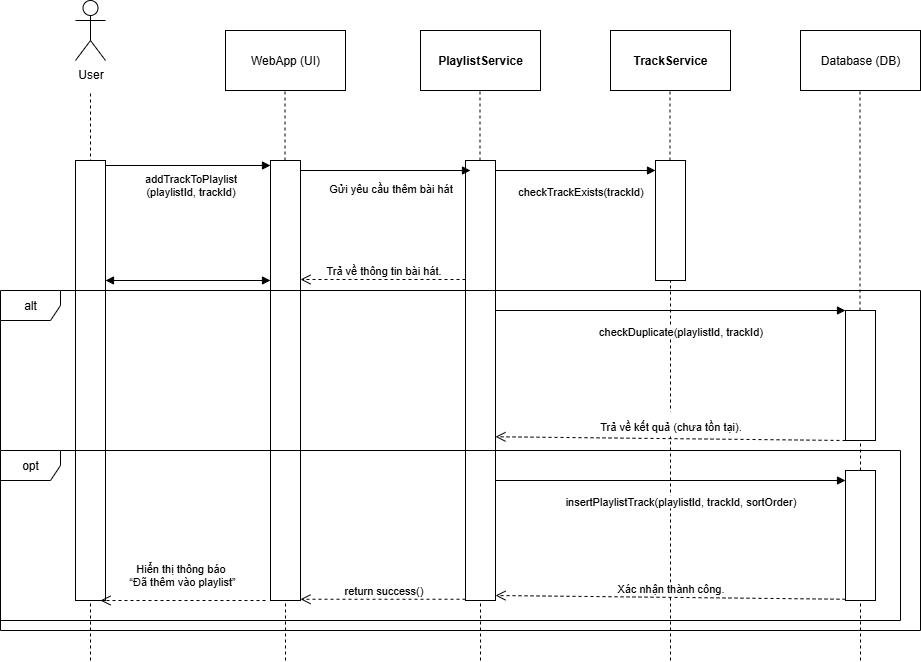

The diagram above was exported from draw.io. Its source (the exported page's mxGraphModel, read from the mxfile embedded in the PNG):
<mxGraphModel dx="1505" dy="799" grid="1" gridSize="10" guides="1" tooltips="1" connect="1" arrows="1" fold="1" page="1" pageScale="1" pageWidth="850" pageHeight="1100" math="0" shadow="0">
  <root>
    <mxCell id="0" />
    <mxCell id="1" parent="0" />
    <mxCell id="Cgrq4w3xcflX1XSOnZh--1" value="WebApp (UI)" style="rounded=0;whiteSpace=wrap;html=1;" vertex="1" parent="1">
      <mxGeometry x="345" y="170" width="120" height="60" as="geometry" />
    </mxCell>
    <mxCell id="Cgrq4w3xcflX1XSOnZh--2" value="&lt;strong data-end=&quot;1732&quot; data-start=&quot;1713&quot;&gt;PlaylistService&lt;/strong&gt;" style="rounded=0;whiteSpace=wrap;html=1;" vertex="1" parent="1">
      <mxGeometry x="540" y="170" width="120" height="60" as="geometry" />
    </mxCell>
    <mxCell id="Cgrq4w3xcflX1XSOnZh--3" value="&lt;strong data-end=&quot;1732&quot; data-start=&quot;1713&quot;&gt;TrackService&lt;/strong&gt;" style="rounded=0;whiteSpace=wrap;html=1;" vertex="1" parent="1">
      <mxGeometry x="730" y="170" width="120" height="60" as="geometry" />
    </mxCell>
    <mxCell id="Cgrq4w3xcflX1XSOnZh--4" value="Database (DB)" style="rounded=0;whiteSpace=wrap;html=1;" vertex="1" parent="1">
      <mxGeometry x="920" y="170" width="120" height="60" as="geometry" />
    </mxCell>
    <mxCell id="Cgrq4w3xcflX1XSOnZh--5" value="" style="endArrow=none;dashed=1;html=1;rounded=0;entryX=0.5;entryY=1;entryDx=0;entryDy=0;" edge="1" parent="1">
      <mxGeometry width="50" height="50" relative="1" as="geometry">
        <mxPoint x="210" y="800" as="sourcePoint" />
        <mxPoint x="210" y="230" as="targetPoint" />
      </mxGeometry>
    </mxCell>
    <mxCell id="Cgrq4w3xcflX1XSOnZh--6" value="" style="endArrow=none;dashed=1;html=1;rounded=0;entryX=0.5;entryY=1;entryDx=0;entryDy=0;" edge="1" parent="1" source="Cgrq4w3xcflX1XSOnZh--12">
      <mxGeometry width="50" height="50" relative="1" as="geometry">
        <mxPoint x="404.5" y="741.77783203125" as="sourcePoint" />
        <mxPoint x="404.5" y="230" as="targetPoint" />
      </mxGeometry>
    </mxCell>
    <mxCell id="Cgrq4w3xcflX1XSOnZh--7" value="" style="endArrow=none;dashed=1;html=1;rounded=0;entryX=0.5;entryY=1;entryDx=0;entryDy=0;" edge="1" parent="1" source="Cgrq4w3xcflX1XSOnZh--15">
      <mxGeometry width="50" height="50" relative="1" as="geometry">
        <mxPoint x="599.5" y="741.77783203125" as="sourcePoint" />
        <mxPoint x="599.5" y="230" as="targetPoint" />
      </mxGeometry>
    </mxCell>
    <mxCell id="Cgrq4w3xcflX1XSOnZh--8" value="" style="endArrow=none;dashed=1;html=1;rounded=0;entryX=0.5;entryY=1;entryDx=0;entryDy=0;" edge="1" parent="1" source="Cgrq4w3xcflX1XSOnZh--19">
      <mxGeometry width="50" height="50" relative="1" as="geometry">
        <mxPoint x="789.5" y="741.77783203125" as="sourcePoint" />
        <mxPoint x="789.5" y="230" as="targetPoint" />
      </mxGeometry>
    </mxCell>
    <mxCell id="Cgrq4w3xcflX1XSOnZh--9" value="" style="endArrow=none;dashed=1;html=1;rounded=0;entryX=0.5;entryY=1;entryDx=0;entryDy=0;" edge="1" parent="1" source="Cgrq4w3xcflX1XSOnZh--37">
      <mxGeometry width="50" height="50" relative="1" as="geometry">
        <mxPoint x="979.5" y="741.77783203125" as="sourcePoint" />
        <mxPoint x="979.5" y="230" as="targetPoint" />
      </mxGeometry>
    </mxCell>
    <mxCell id="Cgrq4w3xcflX1XSOnZh--10" value="addTrackToPlaylist&lt;div&gt;(playlistId, trackId)&lt;/div&gt;" style="html=1;verticalAlign=bottom;endArrow=block;curved=0;rounded=0;entryX=0;entryY=0;entryDx=0;entryDy=5;" edge="1" parent="1" target="Cgrq4w3xcflX1XSOnZh--12">
      <mxGeometry x="0.1111" y="-35" relative="1" as="geometry">
        <mxPoint x="210" y="305" as="sourcePoint" />
        <mxPoint as="offset" />
      </mxGeometry>
    </mxCell>
    <mxCell id="Cgrq4w3xcflX1XSOnZh--11" value="" style="endArrow=none;dashed=1;html=1;rounded=0;entryX=0.5;entryY=1;entryDx=0;entryDy=0;" edge="1" parent="1" target="Cgrq4w3xcflX1XSOnZh--12">
      <mxGeometry width="50" height="50" relative="1" as="geometry">
        <mxPoint x="405" y="800" as="sourcePoint" />
        <mxPoint x="404.5" y="230" as="targetPoint" />
      </mxGeometry>
    </mxCell>
    <mxCell id="Cgrq4w3xcflX1XSOnZh--12" value="" style="html=1;points=[[0,0,0,0,5],[0,1,0,0,-5],[1,0,0,0,5],[1,1,0,0,-5]];perimeter=orthogonalPerimeter;outlineConnect=0;targetShapes=umlLifeline;portConstraint=eastwest;newEdgeStyle={&quot;curved&quot;:0,&quot;rounded&quot;:0};" vertex="1" parent="1">
      <mxGeometry x="390" y="300" width="30" height="440" as="geometry" />
    </mxCell>
    <mxCell id="Cgrq4w3xcflX1XSOnZh--13" value="" style="html=1;points=[[0,0,0,0,5],[0,1,0,0,-5],[1,0,0,0,5],[1,1,0,0,-5]];perimeter=orthogonalPerimeter;outlineConnect=0;targetShapes=umlLifeline;portConstraint=eastwest;newEdgeStyle={&quot;curved&quot;:0,&quot;rounded&quot;:0};" vertex="1" parent="1">
      <mxGeometry x="195" y="300" width="30" height="440" as="geometry" />
    </mxCell>
    <mxCell id="Cgrq4w3xcflX1XSOnZh--14" value="" style="endArrow=none;dashed=1;html=1;rounded=0;entryX=0.5;entryY=1;entryDx=0;entryDy=0;" edge="1" parent="1" target="Cgrq4w3xcflX1XSOnZh--15">
      <mxGeometry width="50" height="50" relative="1" as="geometry">
        <mxPoint x="600" y="800" as="sourcePoint" />
        <mxPoint x="599.5" y="230" as="targetPoint" />
      </mxGeometry>
    </mxCell>
    <mxCell id="Cgrq4w3xcflX1XSOnZh--15" value="" style="html=1;points=[[0,0,0,0,5],[0,1,0,0,-5],[1,0,0,0,5],[1,1,0,0,-5]];perimeter=orthogonalPerimeter;outlineConnect=0;targetShapes=umlLifeline;portConstraint=eastwest;newEdgeStyle={&quot;curved&quot;:0,&quot;rounded&quot;:0};" vertex="1" parent="1">
      <mxGeometry x="585" y="300" width="30" height="440" as="geometry" />
    </mxCell>
    <mxCell id="Cgrq4w3xcflX1XSOnZh--16" value="&lt;table&gt;&lt;tbody&gt;&lt;tr&gt;&lt;td data-col-size=&quot;sm&quot; data-end=&quot;2091&quot; data-start=&quot;2064&quot;&gt;&lt;/td&gt;&lt;/tr&gt;&lt;/tbody&gt;&lt;/table&gt;&lt;table&gt;&lt;tbody&gt;&lt;tr&gt;&lt;td data-col-size=&quot;md&quot; data-end=&quot;2120&quot; data-start=&quot;2091&quot;&gt;Gửi yêu cầu thêm bài hát&lt;/td&gt;&lt;/tr&gt;&lt;/tbody&gt;&lt;/table&gt;" style="html=1;verticalAlign=bottom;endArrow=block;curved=0;rounded=0;entryX=0;entryY=0;entryDx=0;entryDy=5;" edge="1" parent="1" source="Cgrq4w3xcflX1XSOnZh--12">
      <mxGeometry x="0.0588" y="-30" relative="1" as="geometry">
        <mxPoint x="430" y="310" as="sourcePoint" />
        <mxPoint x="590" y="310" as="targetPoint" />
        <mxPoint as="offset" />
      </mxGeometry>
    </mxCell>
    <mxCell id="Cgrq4w3xcflX1XSOnZh--17" value="Trả về thông tin bài hát." style="html=1;verticalAlign=bottom;endArrow=open;dashed=1;endSize=8;curved=0;rounded=0;exitX=0;exitY=1;exitDx=0;exitDy=-5;entryX=1;entryY=1;entryDx=0;entryDy=-5;entryPerimeter=0;" edge="1" parent="1">
      <mxGeometry relative="1" as="geometry">
        <mxPoint x="420" y="419" as="targetPoint" />
        <mxPoint x="585" y="419" as="sourcePoint" />
        <mxPoint as="offset" />
      </mxGeometry>
    </mxCell>
    <mxCell id="Cgrq4w3xcflX1XSOnZh--18" value="" style="endArrow=none;dashed=1;html=1;rounded=0;entryX=0.5;entryY=1;entryDx=0;entryDy=0;" edge="1" parent="1" target="Cgrq4w3xcflX1XSOnZh--19">
      <mxGeometry width="50" height="50" relative="1" as="geometry">
        <mxPoint x="790" y="800" as="sourcePoint" />
        <mxPoint x="789.5" y="230" as="targetPoint" />
      </mxGeometry>
    </mxCell>
    <mxCell id="Cgrq4w3xcflX1XSOnZh--19" value="" style="html=1;points=[[0,0,0,0,5],[0,1,0,0,-5],[1,0,0,0,5],[1,1,0,0,-5]];perimeter=orthogonalPerimeter;outlineConnect=0;targetShapes=umlLifeline;portConstraint=eastwest;newEdgeStyle={&quot;curved&quot;:0,&quot;rounded&quot;:0};" vertex="1" parent="1">
      <mxGeometry x="775" y="300" width="30" height="120" as="geometry" />
    </mxCell>
    <mxCell id="Cgrq4w3xcflX1XSOnZh--22" value="" style="endArrow=none;dashed=1;html=1;rounded=0;entryX=0.5;entryY=1;entryDx=0;entryDy=0;" edge="1" parent="1" target="Cgrq4w3xcflX1XSOnZh--23">
      <mxGeometry width="50" height="50" relative="1" as="geometry">
        <mxPoint x="980" y="800" as="sourcePoint" />
        <mxPoint x="979.5" y="230" as="targetPoint" />
      </mxGeometry>
    </mxCell>
    <mxCell id="Cgrq4w3xcflX1XSOnZh--23" value="" style="html=1;points=[[0,0,0,0,5],[0,1,0,0,-5],[1,0,0,0,5],[1,1,0,0,-5]];perimeter=orthogonalPerimeter;outlineConnect=0;targetShapes=umlLifeline;portConstraint=eastwest;newEdgeStyle={&quot;curved&quot;:0,&quot;rounded&quot;:0};" vertex="1" parent="1">
      <mxGeometry x="965" y="610" width="30" height="130" as="geometry" />
    </mxCell>
    <mxCell id="Cgrq4w3xcflX1XSOnZh--26" value="" style="endArrow=block;startArrow=block;endFill=1;startFill=1;html=1;rounded=0;" edge="1" parent="1" source="Cgrq4w3xcflX1XSOnZh--13">
      <mxGeometry width="160" relative="1" as="geometry">
        <mxPoint x="230" y="420" as="sourcePoint" />
        <mxPoint x="390" y="420" as="targetPoint" />
      </mxGeometry>
    </mxCell>
    <mxCell id="Cgrq4w3xcflX1XSOnZh--28" value="User" style="shape=umlActor;verticalLabelPosition=bottom;verticalAlign=top;html=1;outlineConnect=0;" vertex="1" parent="1">
      <mxGeometry x="195" y="140" width="30" height="60" as="geometry" />
    </mxCell>
    <mxCell id="Cgrq4w3xcflX1XSOnZh--32" value="checkTrackExists(trackId)" style="html=1;verticalAlign=bottom;endArrow=block;curved=0;rounded=0;entryX=0;entryY=0;entryDx=0;entryDy=5;" edge="1" parent="1" source="Cgrq4w3xcflX1XSOnZh--15">
      <mxGeometry x="0.0588" y="-30" relative="1" as="geometry">
        <mxPoint x="620" y="310" as="sourcePoint" />
        <mxPoint x="775" y="310" as="targetPoint" />
        <mxPoint as="offset" />
      </mxGeometry>
    </mxCell>
    <mxCell id="Cgrq4w3xcflX1XSOnZh--35" value="insertPlaylistTrack(playlistId, trackId, sortOrder)" style="html=1;verticalAlign=bottom;endArrow=block;curved=0;rounded=0;" edge="1" parent="1" target="Cgrq4w3xcflX1XSOnZh--23">
      <mxGeometry x="0.0571" y="-30" relative="1" as="geometry">
        <mxPoint x="615" y="620" as="sourcePoint" />
        <mxPoint x="775" y="620" as="targetPoint" />
        <mxPoint as="offset" />
      </mxGeometry>
    </mxCell>
    <mxCell id="Cgrq4w3xcflX1XSOnZh--36" value="Xác nhận thành công." style="html=1;verticalAlign=bottom;endArrow=open;dashed=1;endSize=8;curved=0;rounded=0;exitX=0;exitY=1;exitDx=0;exitDy=-5;entryX=1;entryY=1;entryDx=0;entryDy=-5;entryPerimeter=0;" edge="1" parent="1" target="Cgrq4w3xcflX1XSOnZh--15">
      <mxGeometry relative="1" as="geometry">
        <mxPoint x="800" y="738.75" as="targetPoint" />
        <mxPoint x="965" y="738.75" as="sourcePoint" />
      </mxGeometry>
    </mxCell>
    <mxCell id="Cgrq4w3xcflX1XSOnZh--38" value="" style="endArrow=none;dashed=1;html=1;rounded=0;entryX=0.5;entryY=1;entryDx=0;entryDy=0;" edge="1" parent="1" source="Cgrq4w3xcflX1XSOnZh--23" target="Cgrq4w3xcflX1XSOnZh--37">
      <mxGeometry width="50" height="50" relative="1" as="geometry">
        <mxPoint x="980" y="610" as="sourcePoint" />
        <mxPoint x="979.5" y="230" as="targetPoint" />
      </mxGeometry>
    </mxCell>
    <mxCell id="Cgrq4w3xcflX1XSOnZh--37" value="" style="html=1;points=[[0,0,0,0,5],[0,1,0,0,-5],[1,0,0,0,5],[1,1,0,0,-5]];perimeter=orthogonalPerimeter;outlineConnect=0;targetShapes=umlLifeline;portConstraint=eastwest;newEdgeStyle={&quot;curved&quot;:0,&quot;rounded&quot;:0};" vertex="1" parent="1">
      <mxGeometry x="965" y="450" width="30" height="130" as="geometry" />
    </mxCell>
    <mxCell id="Cgrq4w3xcflX1XSOnZh--39" value="checkDuplicate(playlistId, trackId)" style="html=1;verticalAlign=bottom;endArrow=block;curved=0;rounded=0;" edge="1" parent="1">
      <mxGeometry x="0.0571" y="-30" relative="1" as="geometry">
        <mxPoint x="615" y="450" as="sourcePoint" />
        <mxPoint x="965" y="450" as="targetPoint" />
        <mxPoint as="offset" />
      </mxGeometry>
    </mxCell>
    <mxCell id="Cgrq4w3xcflX1XSOnZh--41" value="&lt;table&gt;&lt;tbody&gt;&lt;tr&gt;&lt;td data-col-size=&quot;sm&quot; data-end=&quot;2336&quot; data-start=&quot;2313&quot;&gt;&lt;/td&gt;&lt;/tr&gt;&lt;/tbody&gt;&lt;/table&gt;&lt;table&gt;&lt;tbody&gt;&lt;tr&gt;&lt;td data-col-size=&quot;md&quot; data-end=&quot;2370&quot; data-start=&quot;2336&quot;&gt;Trả về kết quả (chưa tồn tại).&lt;/td&gt;&lt;/tr&gt;&lt;/tbody&gt;&lt;/table&gt;" style="html=1;verticalAlign=bottom;endArrow=open;dashed=1;endSize=8;curved=0;rounded=0;exitX=0;exitY=1;exitDx=0;exitDy=-5;entryX=1;entryY=1;entryDx=0;entryDy=-5;entryPerimeter=0;" edge="1" parent="1">
      <mxGeometry relative="1" as="geometry">
        <mxPoint x="615" y="576.25" as="targetPoint" />
        <mxPoint x="965" y="580" as="sourcePoint" />
      </mxGeometry>
    </mxCell>
    <mxCell id="Cgrq4w3xcflX1XSOnZh--43" value="return success()" style="html=1;verticalAlign=bottom;endArrow=open;dashed=1;endSize=8;curved=0;rounded=0;exitX=0;exitY=1;exitDx=0;exitDy=-5;entryX=1;entryY=1;entryDx=0;entryDy=-5;entryPerimeter=0;" edge="1" parent="1">
      <mxGeometry relative="1" as="geometry">
        <mxPoint x="420" y="738.75" as="targetPoint" />
        <mxPoint x="585" y="738.75" as="sourcePoint" />
        <mxPoint as="offset" />
      </mxGeometry>
    </mxCell>
    <mxCell id="Cgrq4w3xcflX1XSOnZh--45" value="Hiển thị thông báo&lt;div&gt;&amp;nbsp;“Đã thêm vào playlist”&lt;/div&gt;" style="html=1;verticalAlign=bottom;endArrow=open;dashed=1;endSize=8;curved=0;rounded=0;exitX=0;exitY=1;exitDx=0;exitDy=-5;entryX=1;entryY=1;entryDx=0;entryDy=-5;entryPerimeter=0;" edge="1" parent="1">
      <mxGeometry x="0.0303" y="-10" relative="1" as="geometry">
        <mxPoint x="220" y="740" as="targetPoint" />
        <mxPoint x="385" y="740" as="sourcePoint" />
        <mxPoint as="offset" />
      </mxGeometry>
    </mxCell>
    <mxCell id="Cgrq4w3xcflX1XSOnZh--46" value="alt" style="shape=umlFrame;whiteSpace=wrap;html=1;pointerEvents=0;" vertex="1" parent="1">
      <mxGeometry x="120" y="430" width="920" height="340" as="geometry" />
    </mxCell>
    <mxCell id="YCca6W_gclWrh16bPDQc-1" value="opt" style="shape=umlFrame;whiteSpace=wrap;html=1;pointerEvents=0;" vertex="1" parent="1">
      <mxGeometry x="120" y="590" width="900" height="170" as="geometry" />
    </mxCell>
  </root>
</mxGraphModel>